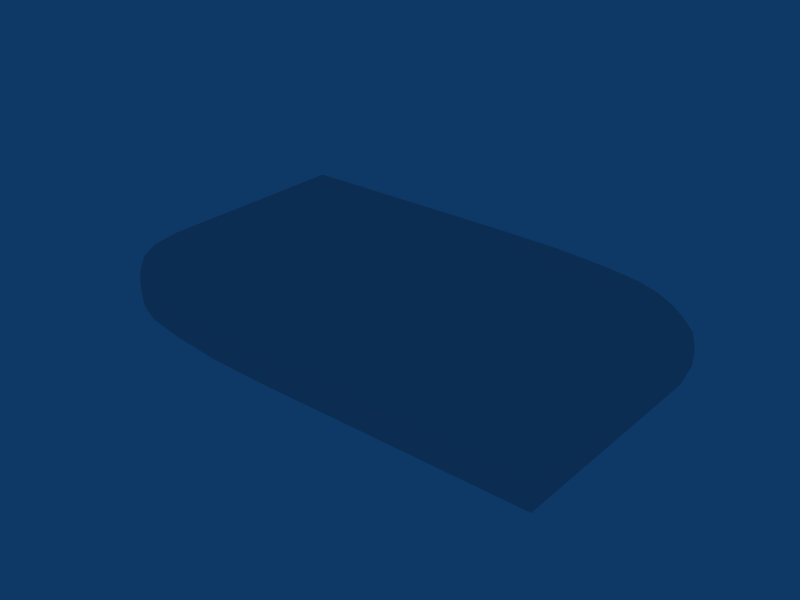 # Source: theater_modeling.blend  (saved by Blender 2.56.0; exported with 4.5.12 LTS)
import bpy
from mathutils import Matrix  # noqa: F401  (used for matrix-valued properties, if any)

bpy.ops.wm.read_factory_settings(use_empty=True)
scene = bpy.context.scene
scene.name = 'Scene'

# ---- collections
col_collection_1 = bpy.data.collections.new('Collection 1'); scene.collection.children.link(col_collection_1)

# ---- world
world_world = bpy.data.worlds.new('World'); scene.world = world_world
world_world.color = (0.05656, 0.2208, 0.4)
world_world.use_sun_shadow = False
world_world.sun_shadow_jitter_overblur = 0.0
world_world.cycles.sampling_method = 'MANUAL'
world_world.cycles.sample_map_resolution = 256

# ---- meshes
me_cylinder = bpy.data.meshes.new('Cylinder')
me_cylinder.from_pydata([(0.0, 2.0, 0.2), (0.7017, 1.981, 0.2), (1.312, 1.915, 0.2), (1.814, 1.823, 0.2), (2.109, 1.698, 0.2), (2.352, 1.547, 0.2), (2.553, 1.376, 0.2), (2.771, 1.155, 0.2), (2.923, 0.8906, 0.2), (0.0, 0.8925, 0.2), (-3.0, 0.8925, 0.2), (-3.0, 2.0, 0.2), (-3.0, 0.5, 0.2), (0.0, 0.5, 0.2), (3.0, 0.5, 0.2), (3.0, 5.96e-08, 0.2), (0.0, 0.0, 0.2), (-3.0, 0.0, 0.2), (-3.0, 0.0, 0.0), (3.0, 5.96e-08, 0.0), (3.0, 0.5, 0.0), (-3.0, 0.5, 0.0), (-3.0, 2.0, 0.0), (-3.0, 0.8925, 0.0), (2.923, 0.8906, 0.0), (2.771, 1.155, 0.0), (2.553, 1.376, 0.0), (2.352, 1.547, 0.0), (2.109, 1.698, 0.0), (1.814, 1.823, 0.0), (1.312, 1.915, 0.0), (0.7017, 1.981, 0.0), (0.0, 2.0, 0.0)], [], [(9, 0, 1), (9, 1, 2), (9, 2, 3), (9, 3, 4), (9, 4, 5), (9, 5, 6), (9, 6, 7), (9, 7, 8), (0, 9, 10, 11), (10, 9, 13, 12), (9, 8, 14, 13), (13, 14, 15, 16), (12, 13, 16, 17), (12, 17, 18, 21), (15, 14, 20, 19), (14, 8, 24, 20), (10, 12, 21, 23), (0, 11, 22, 32), (11, 10, 23, 22), (8, 7, 25, 24), (7, 6, 26, 25), (6, 5, 27, 26), (5, 4, 28, 27), (4, 3, 29, 28), (3, 2, 30, 29), (2, 1, 31, 30), (1, 0, 32, 31)])
me_cylinder.use_remesh_preserve_volume = False
me_cylinder.use_remesh_preserve_attributes = False
me_cylinder.use_mirror_vertex_groups = False
me_cylinder.update()

# ---- objects
ob_empty = bpy.data.objects.new('Empty', None)
ob_cylinder = bpy.data.objects.new('Cylinder', me_cylinder)

# ---- transforms, parenting, visibility, modifiers, constraints
ob_empty.location = (0.0, 0.0, 0.0)
ob_empty.scale = (-1.0, -1.0, 1.0)
ob_empty.empty_display_type = 'ARROWS'
ob_empty.empty_image_offset = (0.0, 0.0)
ob_empty.lineart.crease_threshold = 0.0
ob_cylinder.location = (0.0, 0.0, 0.0)
ob_cylinder.empty_display_type = 'ARROWS'
ob_cylinder.lineart.crease_threshold = 0.0
_m = ob_cylinder.modifiers.new('Array', 'ARRAY')
_m.constant_offset_displace = (0.0, 0.0, 0.0)
_m.use_relative_offset = False
_m.use_merge_vertices = True
_m.use_object_offset = True
_m.offset_object = ob_empty

# ---- collection membership
col_collection_1.objects.link(ob_empty)
col_collection_1.objects.link(ob_cylinder)

# ---- scene / render settings (as saved in the file)
scene.frame_start = 1; scene.frame_end = 250; scene.frame_set(140)
scene.render.engine = 'BLENDER_EEVEE_NEXT'
scene.render.image_settings.file_format = 'JPEG'
scene.render.image_settings.color_mode = 'RGB'
scene.render.image_settings.compression = 90
scene.render.resolution_x = 800
scene.render.resolution_y = 600
scene.render.pixel_aspect_x = 100.0
scene.render.pixel_aspect_y = 100.0
scene.render.fps = 25
scene.render.dither_intensity = 0.0
scene.render.use_compositing = False
scene.render.use_sequencer = False
scene.render.bake_margin = 2
scene.render.bake_bias = 0.0
scene.render.use_stamp_time = False
scene.render.use_stamp_date = False
scene.render.use_stamp_frame = False
scene.render.use_stamp_camera = False
scene.render.use_stamp_scene = False
scene.render.use_stamp_filename = False
scene.render.use_stamp_render_time = False
scene.render.stamp_font_size = 0
scene.cycles.use_denoising = False
scene.cycles.samples = 10
scene.cycles.sampling_pattern = 'TABULATED_SOBOL'
scene.cycles.light_sampling_threshold = 0.0
scene.cycles.use_adaptive_sampling = False
scene.cycles.use_light_tree = False
scene.cycles.blur_glossy = 0.0
scene.cycles.volume_bounces = 1
scene.cycles.pixel_filter_type = 'GAUSSIAN'
scene.cycles.sample_clamp_indirect = 0.0
scene.view_settings.view_transform = 'Raw'
bpy.context.view_layer.update()

# ---- added for rendering (the .blend has no active camera): camera
cam_auto = bpy.data.cameras.new('AutoCamera')
cam_auto.lens = 50.0
cam_auto.sensor_width = 36.0
cam_auto.clip_end = 1000.0
ob_auto_camera = bpy.data.objects.new('AutoCamera', cam_auto)
scene.collection.objects.link(ob_auto_camera)
ob_auto_camera.location = (6.67446, -8.00935, 5.43956)
ob_auto_camera.rotation_euler = (1.09748, -7.21219e-08, 0.694738)
scene.camera = ob_auto_camera
bpy.context.view_layer.update()
